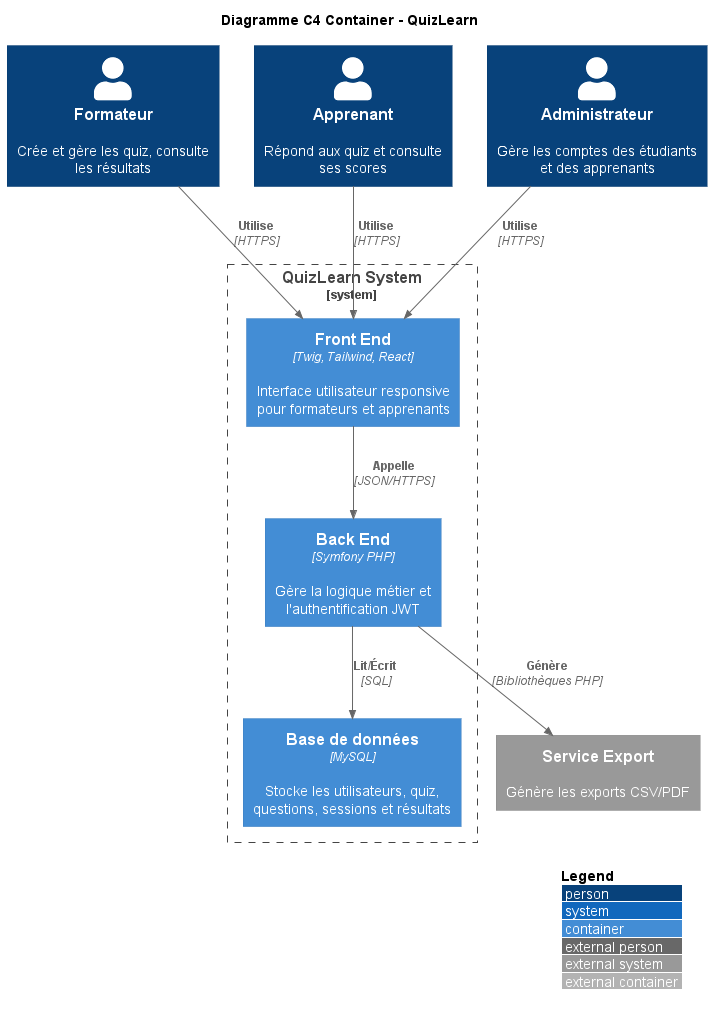

The diagram above was rendered by PlantUML. Its source (embedded in the PNG):
@startuml QuizLearn C4 Container Diagram

!include https://raw.githubusercontent.com/plantuml-stdlib/C4-PlantUML/master/C4_Container.puml

LAYOUT_WITH_LEGEND()

title Diagramme C4 Container - QuizLearn

Person(formateur, "Formateur", "Crée et gère les quiz, consulte les résultats")
Person(apprenant, "Apprenant", "Répond aux quiz et consulte ses scores")
Person(administrateur, "Administrateur", "Gère les comptes des étudiants et des apprenants")

System_Boundary(quizlearn, "QuizLearn System") {
    Container(webapp, "Front End", "Twig, Tailwind, React", "Interface utilisateur responsive pour formateurs et apprenants")
    
    Container(api, "Back End", "Symfony PHP", "Gère la logique métier et l'authentification JWT")
    
    Container(db, "Base de données", "MySQL", "Stocke les utilisateurs, quiz, questions, sessions et résultats")
}

System_Ext(export, "Service Export", "Génère les exports CSV/PDF")

Rel(formateur, webapp, "Utilise", "HTTPS")
Rel(apprenant, webapp, "Utilise", "HTTPS")
Rel(administrateur, webapp, "Utilise", "HTTPS")

Rel(webapp, api, "Appelle", "JSON/HTTPS")
Rel(api, db, "Lit/Écrit", "SQL")
Rel(api, export, "Génère", "Bibliothèques PHP")

@enduml